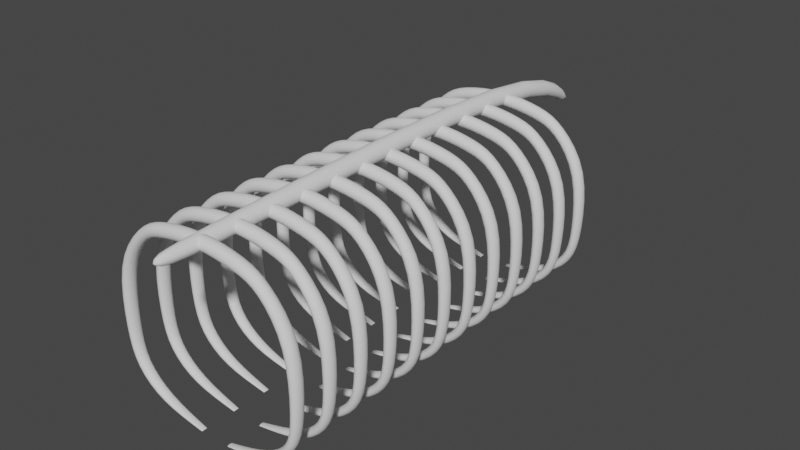 # Source: Ribcage.blend  (saved by Blender 3.3.6; exported with 4.5.12 LTS)
import bpy
from mathutils import Matrix  # noqa: F401  (used for matrix-valued properties, if any)

bpy.ops.wm.read_factory_settings(use_empty=True)
scene = bpy.context.scene
scene.name = 'Scene'

# ---- collections
col_collection = bpy.data.collections.new('Collection'); scene.collection.children.link(col_collection)

# ---- world
world_world = bpy.data.worlds.new('World'); scene.world = world_world
world_world.use_nodes = True; world_world.node_tree.nodes.clear()
_N = world_world.node_tree.nodes; _L = world_world.node_tree.links
n0 = _N.new('ShaderNodeOutputWorld'); n0.name = 'World Output'; n0.location = (300, 300)
n1 = _N.new('ShaderNodeBackground'); n1.name = 'Background'; n1.location = (10, 300)
n1.inputs[0].default_value = (0.05088, 0.05088, 0.05088, 1.0)
_L.new(n1.outputs[0], n0.inputs[0])
n0.is_active_output = True
world_world.color = (0.05088, 0.05088, 0.05088)
world_world.use_sun_shadow = False
world_world.sun_shadow_jitter_overblur = 0.0

# ---- meshes
me_cube_004 = bpy.data.meshes.new('Cube.004')
me_cube_004.from_pydata([(-4.956, 0.24, 2.963), (-4.611, 0.24, 3.073), (-4.561, 0.2665, 6.156), (-4.986, 0.2665, 6.337), (-4.561, -0.2665, 6.156), (-4.986, -0.2665, 6.337), (-5.074, 4.018e-08, 6.374), (-4.473, 2.673e-08, 6.118), (-4.774, -0.3769, 6.246), (-4.774, 0.3769, 6.246), (-3.309, 0.3006, 8.068), (-3.309, -0.3006, 8.068), (0.0, 0.2541, 8.628), (0.0, 0.2541, 9.136), (-3.176, 9.938e-08, 7.798), (-3.442, 9.733e-08, 8.337), (-3.403, -0.2126, 8.258), (-3.215, -0.2126, 7.877), (0.0, -0.2541, 8.628), (0.0, -0.2541, 9.136), (0.0, -1.09e-08, 9.242), (0.0, -1.09e-08, 8.523), (0.0, -0.3593, 8.882), (-3.403, 0.2126, 8.258), (0.0, 0.3593, 8.882), (-3.215, 0.2126, 7.877), (-4.611, -0.24, 3.073), (-4.956, -0.24, 2.963), (-5.027, 2.547e-07, 2.941), (-4.54, 2.077e-07, 3.096), (-4.783, -0.3394, 3.018), (-4.783, 0.3394, 3.018), (-4.591, 0.2058, 1.247), (-4.353, 0.2058, 1.493), (-4.353, -0.2058, 1.493), (-4.591, -0.2058, 1.247), (-4.64, 3.33e-07, 1.196), (-4.304, 2.822e-07, 1.544), (-4.472, -0.291, 1.37), (-4.472, 0.291, 1.37), (-3.114, 0.1922, 0.08537), (-2.96, 0.1922, 0.3274), (-2.96, -0.1922, 0.3274), (-3.114, -0.1922, 0.08537), (-3.146, 2.808e-07, 0.03524), (-2.928, 2.234e-07, 0.3776), (-3.037, -0.2718, 0.2064), (-3.037, 0.2718, 0.2064), (-0.7983, 0.1096, -0.2904), (-0.7496, 0.1096, -0.2422), (-0.7496, -0.1096, -0.2422), (-0.7983, -0.1096, -0.2904), (-0.8084, 6.374e-08, -0.3004), (-0.7395, 3.869e-08, -0.2322), (-0.774, -0.1551, -0.2663), (-0.774, 0.1551, -0.2663), (-2.226, 0.2541, 8.277), (-2.226, -0.2541, 8.277), (-2.202, 3.861e-08, 8.177), (-2.338, -0.2541, 8.759), (-2.282, -0.3593, 8.518), (-2.282, 0.3593, 8.518), (-2.338, 0.2541, 8.759), (-2.361, 3.738e-08, 8.859)], [], [(23, 10, 9, 3), (61, 56, 25, 10), (23, 3, 6, 15), (3, 0, 28, 6), (16, 5, 8, 11), (3, 9, 31, 0), (58, 57, 17, 14), (63, 15, 16, 59), (14, 17, 4, 7), (9, 2, 1, 31), (25, 14, 7, 2), (56, 58, 14, 25), (7, 4, 26, 29), (10, 25, 2, 9), (62, 61, 10, 23), (11, 8, 4, 17), (62, 23, 15, 63), (59, 16, 11, 60), (60, 11, 17, 57), (2, 7, 29, 1), (15, 6, 5, 16), (5, 27, 30, 8), (8, 30, 26, 4), (6, 28, 27, 5), (31, 1, 33, 39), (1, 29, 37, 33), (28, 36, 35, 27), (29, 26, 34, 37), (0, 31, 39, 32), (30, 38, 34, 26), (27, 35, 38, 30), (0, 32, 36, 28), (35, 43, 46, 38), (32, 39, 47, 40), (36, 44, 43, 35), (38, 46, 42, 34), (37, 34, 42, 45), (33, 37, 45, 41), (39, 33, 41, 47), (32, 40, 44, 36), (41, 45, 53, 49), (47, 41, 49, 55), (40, 48, 52, 44), (43, 51, 54, 46), (40, 47, 55, 48), (44, 52, 51, 43), (46, 54, 50, 42), (45, 42, 50, 53), (22, 60, 57, 18), (19, 59, 60, 22), (13, 62, 63, 20), (13, 24, 61, 62), (12, 21, 58, 56), (20, 63, 59, 19), (21, 18, 57, 58), (24, 12, 56, 61)])
me_cube_004.polygons.foreach_set('use_smooth', [True] * 56)
_uv = me_cube_004.uv_layers.new(name='UVMap')
_uv.uv.foreach_set('vector', [0.0, 0.0, 0.0, 0.0, 0.0, 0.0, 0.0, 0.0, 0.0, 0.0, 0.0, 0.0, 0.0, 0.0, 0.0, 0.0, 0.0, 0.0, 0.0, 0.0, 0.0, 0.0, 0.0, 0.0, 0.0, 0.0, 0.0, 0.0, 0.0, 0.0, 0.0, 0.0, 0.0, 0.0, 0.0, 0.0, 0.0, 0.0, 0.0, 0.0, 0.0, 0.0, 0.0, 0.0, 0.0, 0.0, 0.0, 0.0, 0.0, 0.0, 0.0, 0.0, 0.0, 0.0, 0.0, 0.0, 0.0, 0.0, 0.0, 0.0, 0.0, 0.0, 0.0, 0.0, 0.0, 0.0, 0.0, 0.0, 0.0, 0.0, 0.0, 0.0, 0.0, 0.0, 0.0, 0.0, 0.0, 0.0, 0.0, 0.0, 0.0, 0.0, 0.0, 0.0, 0.0, 0.0, 0.0, 0.0, 0.0, 0.0, 0.0, 0.0, 0.0, 0.0, 0.0, 0.0, 0.0, 0.0, 0.0, 0.0, 0.0, 0.0, 0.0, 0.0, 0.0, 0.0, 0.0, 0.0, 0.0, 0.0, 0.0, 0.0, 0.0, 0.0, 0.0, 0.0, 0.0, 0.0, 0.0, 0.0, 0.0, 0.0, 0.0, 0.0, 0.0, 0.0, 0.0, 0.0, 0.0, 0.0, 0.0, 0.0, 0.0, 0.0, 0.0, 0.0, 0.0, 0.0, 0.0, 0.0, 0.0, 0.0, 0.0, 0.0, 0.0, 0.0, 0.0, 0.0, 0.0, 0.0, 0.0, 0.0, 0.0, 0.0, 0.0, 0.0, 0.0, 0.0, 0.0, 0.0, 0.0, 0.0, 0.0, 0.0, 0.0, 0.0, 0.0, 0.0, 0.0, 0.0, 0.0, 0.0, 0.0, 0.0, 0.0, 0.0, 0.0, 0.0, 0.0, 0.0, 0.0, 0.0, 0.0, 0.0, 0.0, 0.0, 0.0, 0.0, 0.0, 0.0, 0.0, 0.0, 0.0, 0.0, 0.0, 0.0, 0.0, 0.0, 0.0, 0.0, 0.0, 0.0, 0.0, 0.0, 0.0, 0.0, 0.0, 0.0, 0.0, 0.0, 0.0, 0.0, 0.0, 0.0, 0.0, 0.0, 0.0, 0.0, 0.0, 0.0, 0.0, 0.0, 0.0, 0.0, 0.0, 0.0, 0.0, 0.0, 0.0, 0.0, 0.0, 0.0, 0.0, 0.0, 0.0, 0.0, 0.0, 0.0, 0.0, 0.0, 0.0, 0.0, 0.0, 0.0, 0.0, 0.0, 0.0, 0.0, 0.0, 0.0, 0.0, 0.0, 0.0, 0.0, 0.0, 0.0, 0.0, 0.0, 0.0, 0.0, 0.0, 0.0, 0.0, 0.0, 0.0, 0.0, 0.0, 0.0, 0.0, 0.0, 0.0, 0.0, 0.0, 0.0, 0.0, 0.0, 0.0, 0.0, 0.0, 0.0, 0.0, 0.0, 0.0, 0.0, 0.0, 0.0, 0.0, 0.0, 0.0, 0.0, 0.0, 0.0, 0.0, 0.0, 0.0, 0.0, 0.0, 0.0, 0.0, 0.0, 0.0, 0.0, 0.0, 0.0, 0.0, 0.0, 0.0, 0.0, 0.0, 0.0, 0.0, 0.0, 0.0, 0.0, 0.0, 0.0, 0.0, 0.0, 0.0, 0.0, 0.0, 0.0, 0.0, 0.0, 0.0, 0.0, 0.0, 0.0, 0.0, 0.0, 0.0, 0.0, 0.0, 0.0, 0.0, 0.0, 0.0, 0.0, 0.0, 0.0, 0.0, 0.0, 0.0, 0.0, 0.0, 0.0, 0.0, 0.0, 0.0, 0.0, 0.0, 0.0, 0.0, 0.0, 0.0, 0.0, 0.0, 0.0, 0.0, 0.0, 0.0, 0.0, 0.0, 0.0, 0.0, 0.0, 0.0, 0.0, 0.0, 0.0, 0.0, 0.0, 0.0, 0.0, 0.0, 0.0, 0.0, 0.0, 0.0, 0.0, 0.0, 0.0, 0.0, 0.0, 0.0, 0.0, 0.0, 0.0, 0.0, 0.0, 0.0, 0.0, 0.0, 0.0, 0.0, 0.0, 0.0, 0.0, 0.0, 0.0, 0.0, 0.0, 0.0, 0.0, 0.0, 0.0, 0.0, 0.0, 0.0, 0.0, 0.0, 0.0, 0.0, 0.0, 0.0, 0.0, 0.0, 0.0, 0.0, 0.0, 0.0, 0.0, 0.0, 0.0, 0.0, 0.0, 0.0, 0.0, 0.0, 0.0, 0.0, 0.0, 0.0, 0.0, 0.0, 0.0, 0.0, 0.0, 0.0, 0.0, 0.0, 0.0, 0.0, 0.0, 0.0, 0.0, 0.0, 0.0])
me_cube_004.update()
me_cube_006 = bpy.data.meshes.new('Cube.006')
me_cube_006.from_pydata([(-0.3544, 0.0, -0.3544), (-0.3544, 0.0, 0.3544), (0.3544, 0.0, -0.3544), (0.3544, 0.0, 0.3544), (0.0, 0.0, 0.5012), (0.0, 0.0, -0.5012), (0.5012, 0.0, 0.0), (-0.5012, 0.0, 0.0), (-0.3544, 21.52, 0.4564), (-0.3544, 21.52, 1.165), (0.3544, 21.52, 0.4564), (0.3544, 21.52, 1.165), (1.8e-16, 21.52, 1.312), (1.8e-16, 21.52, 0.3096), (0.5012, 21.52, 0.8108), (-0.5012, 21.52, 0.8108), (-0.1909, -2.28, -0.1909), (-0.1909, -2.28, 0.1909), (0.1909, -2.28, -0.1909), (0.1909, -2.28, 0.1909), (0.0, -2.28, 0.2699), (0.0, -2.28, -0.2699), (0.2699, -2.28, 0.0), (-0.2699, -2.28, 0.0), (-0.3544, 25.41, -2.115), (-0.3544, 25.41, -1.406), (0.3544, 25.41, -2.115), (0.3544, 25.41, -1.406), (-3.91e-16, 25.41, -1.259), (-3.91e-16, 25.41, -2.262), (0.5012, 25.41, -1.761), (-0.5012, 25.41, -1.761)], [], [(5, 21, 16, 0), (14, 30, 27, 11), (1, 9, 15, 7), (6, 14, 11, 3), (5, 13, 10, 2), (4, 12, 9, 1), (7, 15, 8, 0), (2, 10, 14, 6), (0, 8, 13, 5), (3, 11, 12, 4), (20, 17, 23, 16, 21, 18, 22, 19), (4, 20, 19, 3), (7, 23, 17, 1), (3, 19, 22, 6), (2, 18, 21, 5), (1, 17, 20, 4), (0, 16, 23, 7), (6, 22, 18, 2), (28, 27, 30, 26, 29, 24, 31, 25), (13, 29, 26, 10), (12, 28, 25, 9), (15, 31, 24, 8), (10, 26, 30, 14), (8, 24, 29, 13), (11, 27, 28, 12), (9, 25, 31, 15)])
me_cube_006.polygons.foreach_set('use_smooth', [True] * 26)
_uv = me_cube_006.uv_layers.new(name='UVMap')
_uv.uv.foreach_set('vector', [0.0, 0.0, 0.0, 0.0, 0.0, 0.0, 0.0, 0.0, 0.0, 0.0, 0.0, 0.0, 0.0, 0.0, 0.0, 0.0, 0.0, 0.0, 0.0, 0.0, 0.0, 0.0, 0.0, 0.0, 0.0, 0.0, 0.0, 0.0, 0.0, 0.0, 0.0, 0.0, 0.0, 0.0, 0.0, 0.0, 0.0, 0.0, 0.0, 0.0, 0.0, 0.0, 0.0, 0.0, 0.0, 0.0, 0.0, 0.0, 0.0, 0.0, 0.0, 0.0, 0.0, 0.0, 0.0, 0.0, 0.0, 0.0, 0.0, 0.0, 0.0, 0.0, 0.0, 0.0, 0.0, 0.0, 0.0, 0.0, 0.0, 0.0, 0.0, 0.0, 0.0, 0.0, 0.0, 0.0, 0.0, 0.0, 0.0, 0.0, 0.0, 0.0, 0.0, 0.0, 0.0, 0.0, 0.0, 0.0, 0.0, 0.0, 0.0, 0.0, 0.0, 0.0, 0.0, 0.0, 0.0, 0.0, 0.0, 0.0, 0.0, 0.0, 0.0, 0.0, 0.0, 0.0, 0.0, 0.0, 0.0, 0.0, 0.0, 0.0, 0.0, 0.0, 0.0, 0.0, 0.0, 0.0, 0.0, 0.0, 0.0, 0.0, 0.0, 0.0, 0.0, 0.0, 0.0, 0.0, 0.0, 0.0, 0.0, 0.0, 0.0, 0.0, 0.0, 0.0, 0.0, 0.0, 0.0, 0.0, 0.0, 0.0, 0.0, 0.0, 0.0, 0.0, 0.0, 0.0, 0.0, 0.0, 0.0, 0.0, 0.0, 0.0, 0.0, 0.0, 0.0, 0.0, 0.0, 0.0, 0.0, 0.0, 0.0, 0.0, 0.0, 0.0, 0.0, 0.0, 0.0, 0.0, 0.0, 0.0, 0.0, 0.0, 0.0, 0.0, 0.0, 0.0, 0.0, 0.0, 0.0, 0.0, 0.0, 0.0, 0.0, 0.0, 0.0, 0.0, 0.0, 0.0, 0.0, 0.0, 0.0, 0.0, 0.0, 0.0, 0.0, 0.0, 0.0, 0.0, 0.0, 0.0, 0.0, 0.0, 0.0, 0.0, 0.0, 0.0, 0.0, 0.0, 0.0, 0.0, 0.0, 0.0, 0.0, 0.0, 0.0, 0.0, 0.0, 0.0, 0.0, 0.0, 0.0, 0.0])
me_cube_006.update()

# ---- objects
ob_cube_001 = bpy.data.objects.new('Cube.001', me_cube_004)
ob_cube = bpy.data.objects.new('Cube', me_cube_006)

# ---- transforms, parenting, visibility, modifiers, constraints
ob_cube_001.location = (0.0, 0.0, 0.0)
_m = ob_cube_001.modifiers.new('Mirror', 'MIRROR')
_m.use_clip = True
_m = ob_cube_001.modifiers.new('Subdivision', 'SUBSURF')
_m = ob_cube_001.modifiers.new('Array', 'ARRAY')
_m.count = 12
_m.relative_offset_displace = (0.0, 2.7, 0.0)
ob_cube.location = (0.0, 0.0, 8.688)
_m = ob_cube.modifiers.new('Subdivision', 'SUBSURF')

# ---- collection membership
col_collection.objects.link(ob_cube_001)
col_collection.objects.link(ob_cube)

# ---- scene / render settings (as saved in the file)
scene.frame_start = 1; scene.frame_end = 250; scene.frame_set(1)
scene.render.engine = 'BLENDER_EEVEE_NEXT'
scene.cycles.sampling_pattern = 'TABULATED_SOBOL'
scene.cycles.use_light_tree = False
scene.view_settings.view_transform = 'Filmic'
bpy.context.view_layer.update()

# ---- added for rendering (the .blend has no active camera and no usable light): camera, sun
cam_auto = bpy.data.cameras.new('AutoCamera')
cam_auto.lens = 50.0
cam_auto.sensor_width = 36.0
cam_auto.clip_end = 1000.0
ob_auto_camera = bpy.data.objects.new('AutoCamera', cam_auto)
scene.collection.objects.link(ob_auto_camera)
ob_auto_camera.location = (28.8464, -23.0506, 27.9285)
ob_auto_camera.rotation_euler = (1.09748, -7.21219e-08, 0.694738)
scene.camera = ob_auto_camera
light_auto_sun = bpy.data.lights.new('AutoSun', 'SUN')
light_auto_sun.energy = 3.0
light_auto_sun.angle = 0.0523599
ob_auto_sun = bpy.data.objects.new('AutoSun', light_auto_sun)
scene.collection.objects.link(ob_auto_sun)
ob_auto_sun.rotation_euler = (0.872665, 0.174533, 0.523599)
bpy.context.view_layer.update()
